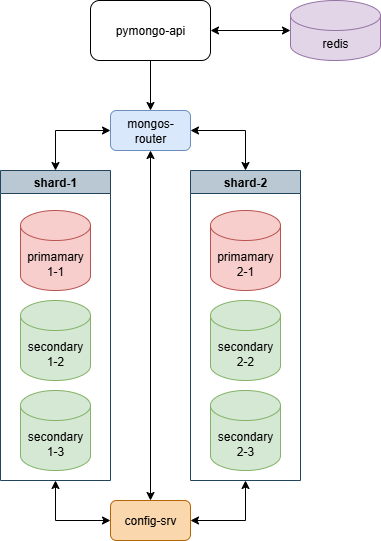

The diagram above was exported from draw.io. Its source (the exported page's mxGraphModel, read from the mxfile embedded in the PNG):
<mxGraphModel dx="1348" dy="791" grid="1" gridSize="10" guides="1" tooltips="1" connect="1" arrows="1" fold="1" page="1" pageScale="1" pageWidth="1169" pageHeight="827" background="#ffffff" math="0" shadow="0">
  <root>
    <mxCell id="0" />
    <mxCell id="1" parent="0" />
    <mxCell id="M3Q7F0y20DK5DFM-mO5N-29" style="edgeStyle=orthogonalEdgeStyle;rounded=0;orthogonalLoop=1;jettySize=auto;html=1;" parent="1" source="zA23MoTUsTF4_91t8viU-3" target="M3Q7F0y20DK5DFM-mO5N-20" edge="1">
      <mxGeometry relative="1" as="geometry" />
    </mxCell>
    <mxCell id="zA23MoTUsTF4_91t8viU-3" value="pymongo-api" style="rounded=1;whiteSpace=wrap;html=1;" parent="1" vertex="1">
      <mxGeometry x="250" y="100" width="120" height="60" as="geometry" />
    </mxCell>
    <mxCell id="M3Q7F0y20DK5DFM-mO5N-11" value="shard-1" style="swimlane;whiteSpace=wrap;html=1;fillColor=#bac8d3;strokeColor=#23445d;" parent="1" vertex="1">
      <mxGeometry x="160" y="270" width="110" height="310" as="geometry">
        <mxRectangle x="110" y="200" width="140" height="30" as="alternateBounds" />
      </mxGeometry>
    </mxCell>
    <mxCell id="zA23MoTUsTF4_91t8viU-2" value="primamary&lt;br&gt;1-1" style="shape=cylinder3;whiteSpace=wrap;html=1;boundedLbl=1;backgroundOutline=1;size=15;fillColor=#f8cecc;strokeColor=#b85450;" parent="M3Q7F0y20DK5DFM-mO5N-11" vertex="1">
      <mxGeometry x="20" y="40" width="70" height="80" as="geometry" />
    </mxCell>
    <mxCell id="M3Q7F0y20DK5DFM-mO5N-37" value="secondary&lt;br&gt;1-2" style="shape=cylinder3;whiteSpace=wrap;html=1;boundedLbl=1;backgroundOutline=1;size=15;fillColor=#d5e8d4;strokeColor=#82b366;" parent="M3Q7F0y20DK5DFM-mO5N-11" vertex="1">
      <mxGeometry x="20" y="130" width="70" height="80" as="geometry" />
    </mxCell>
    <mxCell id="M3Q7F0y20DK5DFM-mO5N-38" value="secondary&lt;br&gt;1-3" style="shape=cylinder3;whiteSpace=wrap;html=1;boundedLbl=1;backgroundOutline=1;size=15;fillColor=#d5e8d4;strokeColor=#82b366;" parent="M3Q7F0y20DK5DFM-mO5N-11" vertex="1">
      <mxGeometry x="20" y="220" width="70" height="80" as="geometry" />
    </mxCell>
    <mxCell id="M3Q7F0y20DK5DFM-mO5N-16" value="shard-2" style="swimlane;whiteSpace=wrap;html=1;fillColor=#bac8d3;strokeColor=#23445d;" parent="1" vertex="1">
      <mxGeometry x="350" y="270" width="110" height="310" as="geometry">
        <mxRectangle x="110" y="200" width="140" height="30" as="alternateBounds" />
      </mxGeometry>
    </mxCell>
    <mxCell id="M3Q7F0y20DK5DFM-mO5N-17" value="primamary&lt;br&gt;2-1" style="shape=cylinder3;whiteSpace=wrap;html=1;boundedLbl=1;backgroundOutline=1;size=15;fillColor=#f8cecc;strokeColor=#b85450;" parent="M3Q7F0y20DK5DFM-mO5N-16" vertex="1">
      <mxGeometry x="20" y="40" width="70" height="80" as="geometry" />
    </mxCell>
    <mxCell id="M3Q7F0y20DK5DFM-mO5N-39" value="secondary&lt;br&gt;2-2" style="shape=cylinder3;whiteSpace=wrap;html=1;boundedLbl=1;backgroundOutline=1;size=15;fillColor=#d5e8d4;strokeColor=#82b366;" parent="M3Q7F0y20DK5DFM-mO5N-16" vertex="1">
      <mxGeometry x="20" y="130" width="70" height="80" as="geometry" />
    </mxCell>
    <mxCell id="M3Q7F0y20DK5DFM-mO5N-40" value="secondary&lt;br&gt;2-3" style="shape=cylinder3;whiteSpace=wrap;html=1;boundedLbl=1;backgroundOutline=1;size=15;fillColor=#d5e8d4;strokeColor=#82b366;" parent="M3Q7F0y20DK5DFM-mO5N-16" vertex="1">
      <mxGeometry x="20" y="220" width="70" height="80" as="geometry" />
    </mxCell>
    <mxCell id="M3Q7F0y20DK5DFM-mO5N-20" value="mongos-router" style="rounded=1;whiteSpace=wrap;html=1;fillColor=#dae8fc;strokeColor=#6c8ebf;" parent="1" vertex="1">
      <mxGeometry x="270" y="210" width="80" height="40" as="geometry" />
    </mxCell>
    <mxCell id="M3Q7F0y20DK5DFM-mO5N-30" value="" style="endArrow=classic;startArrow=classic;html=1;rounded=0;entryX=0;entryY=0.5;entryDx=0;entryDy=0;exitX=0.5;exitY=0;exitDx=0;exitDy=0;" parent="1" source="M3Q7F0y20DK5DFM-mO5N-11" target="M3Q7F0y20DK5DFM-mO5N-20" edge="1">
      <mxGeometry width="50" height="50" relative="1" as="geometry">
        <mxPoint x="210" y="250" as="sourcePoint" />
        <mxPoint x="260" y="200" as="targetPoint" />
        <Array as="points">
          <mxPoint x="215" y="230" />
        </Array>
      </mxGeometry>
    </mxCell>
    <mxCell id="M3Q7F0y20DK5DFM-mO5N-31" value="" style="endArrow=classic;startArrow=classic;html=1;rounded=0;exitX=1;exitY=0.5;exitDx=0;exitDy=0;entryX=0.5;entryY=0;entryDx=0;entryDy=0;" parent="1" source="M3Q7F0y20DK5DFM-mO5N-20" target="M3Q7F0y20DK5DFM-mO5N-16" edge="1">
      <mxGeometry width="50" height="50" relative="1" as="geometry">
        <mxPoint x="400" y="210" as="sourcePoint" />
        <mxPoint x="450" y="160" as="targetPoint" />
        <Array as="points">
          <mxPoint x="405" y="230" />
        </Array>
      </mxGeometry>
    </mxCell>
    <mxCell id="M3Q7F0y20DK5DFM-mO5N-35" value="" style="endArrow=classic;startArrow=classic;html=1;rounded=0;entryX=0.5;entryY=1;entryDx=0;entryDy=0;exitX=0.5;exitY=0;exitDx=0;exitDy=0;" parent="1" source="M3Q7F0y20DK5DFM-mO5N-36" target="M3Q7F0y20DK5DFM-mO5N-20" edge="1">
      <mxGeometry width="50" height="50" relative="1" as="geometry">
        <mxPoint x="310" y="430" as="sourcePoint" />
        <mxPoint x="340" y="290" as="targetPoint" />
      </mxGeometry>
    </mxCell>
    <mxCell id="M3Q7F0y20DK5DFM-mO5N-36" value="config-srv" style="rounded=1;whiteSpace=wrap;html=1;fillColor=#fad7ac;strokeColor=#b46504;" parent="1" vertex="1">
      <mxGeometry x="270" y="600" width="80" height="40" as="geometry" />
    </mxCell>
    <mxCell id="M3Q7F0y20DK5DFM-mO5N-41" value="" style="endArrow=classic;startArrow=classic;html=1;rounded=0;entryX=0;entryY=0.5;entryDx=0;entryDy=0;exitX=0.5;exitY=1;exitDx=0;exitDy=0;" parent="1" source="M3Q7F0y20DK5DFM-mO5N-11" target="M3Q7F0y20DK5DFM-mO5N-36" edge="1">
      <mxGeometry width="50" height="50" relative="1" as="geometry">
        <mxPoint x="170" y="680" as="sourcePoint" />
        <mxPoint x="220" y="630" as="targetPoint" />
        <Array as="points">
          <mxPoint x="215" y="620" />
        </Array>
      </mxGeometry>
    </mxCell>
    <mxCell id="M3Q7F0y20DK5DFM-mO5N-42" value="" style="endArrow=classic;startArrow=classic;html=1;rounded=0;entryX=0.5;entryY=1;entryDx=0;entryDy=0;exitX=1;exitY=0.5;exitDx=0;exitDy=0;" parent="1" source="M3Q7F0y20DK5DFM-mO5N-36" target="M3Q7F0y20DK5DFM-mO5N-16" edge="1">
      <mxGeometry width="50" height="50" relative="1" as="geometry">
        <mxPoint x="410" y="690" as="sourcePoint" />
        <mxPoint x="460" y="640" as="targetPoint" />
        <Array as="points">
          <mxPoint x="405" y="620" />
        </Array>
      </mxGeometry>
    </mxCell>
    <mxCell id="M3Q7F0y20DK5DFM-mO5N-43" value="redis" style="shape=cylinder3;whiteSpace=wrap;html=1;boundedLbl=1;backgroundOutline=1;size=15;fillColor=#e1d5e7;strokeColor=#9673a6;" parent="1" vertex="1">
      <mxGeometry x="450" y="100" width="90" height="60" as="geometry" />
    </mxCell>
    <mxCell id="M3Q7F0y20DK5DFM-mO5N-45" value="" style="endArrow=classic;startArrow=classic;html=1;rounded=0;exitX=1;exitY=0.5;exitDx=0;exitDy=0;entryX=0;entryY=0.5;entryDx=0;entryDy=0;entryPerimeter=0;" parent="1" source="zA23MoTUsTF4_91t8viU-3" target="M3Q7F0y20DK5DFM-mO5N-43" edge="1">
      <mxGeometry width="50" height="50" relative="1" as="geometry">
        <mxPoint x="390" y="180" as="sourcePoint" />
        <mxPoint x="440" y="130" as="targetPoint" />
      </mxGeometry>
    </mxCell>
  </root>
</mxGraphModel>